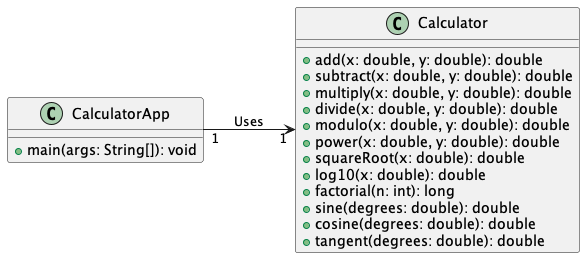

The diagram above was rendered by PlantUML. Its source (embedded in the PNG):
@startuml
left to right direction

class Calculator {
    +add(x: double, y: double): double
    +subtract(x: double, y: double): double
    +multiply(x: double, y: double): double
    +divide(x: double, y: double): double
    +modulo(x: double, y: double): double
    +power(x: double, y: double): double
    +squareRoot(x: double): double
    +log10(x: double): double
    +factorial(n: int): long
    +sine(degrees: double): double
    +cosine(degrees: double): double
    +tangent(degrees: double): double
}

class CalculatorApp {
    +main(args: String[]): void
}

' Dependency relationship (uses)
CalculatorApp "1" --> "1" Calculator : Uses

@enduml